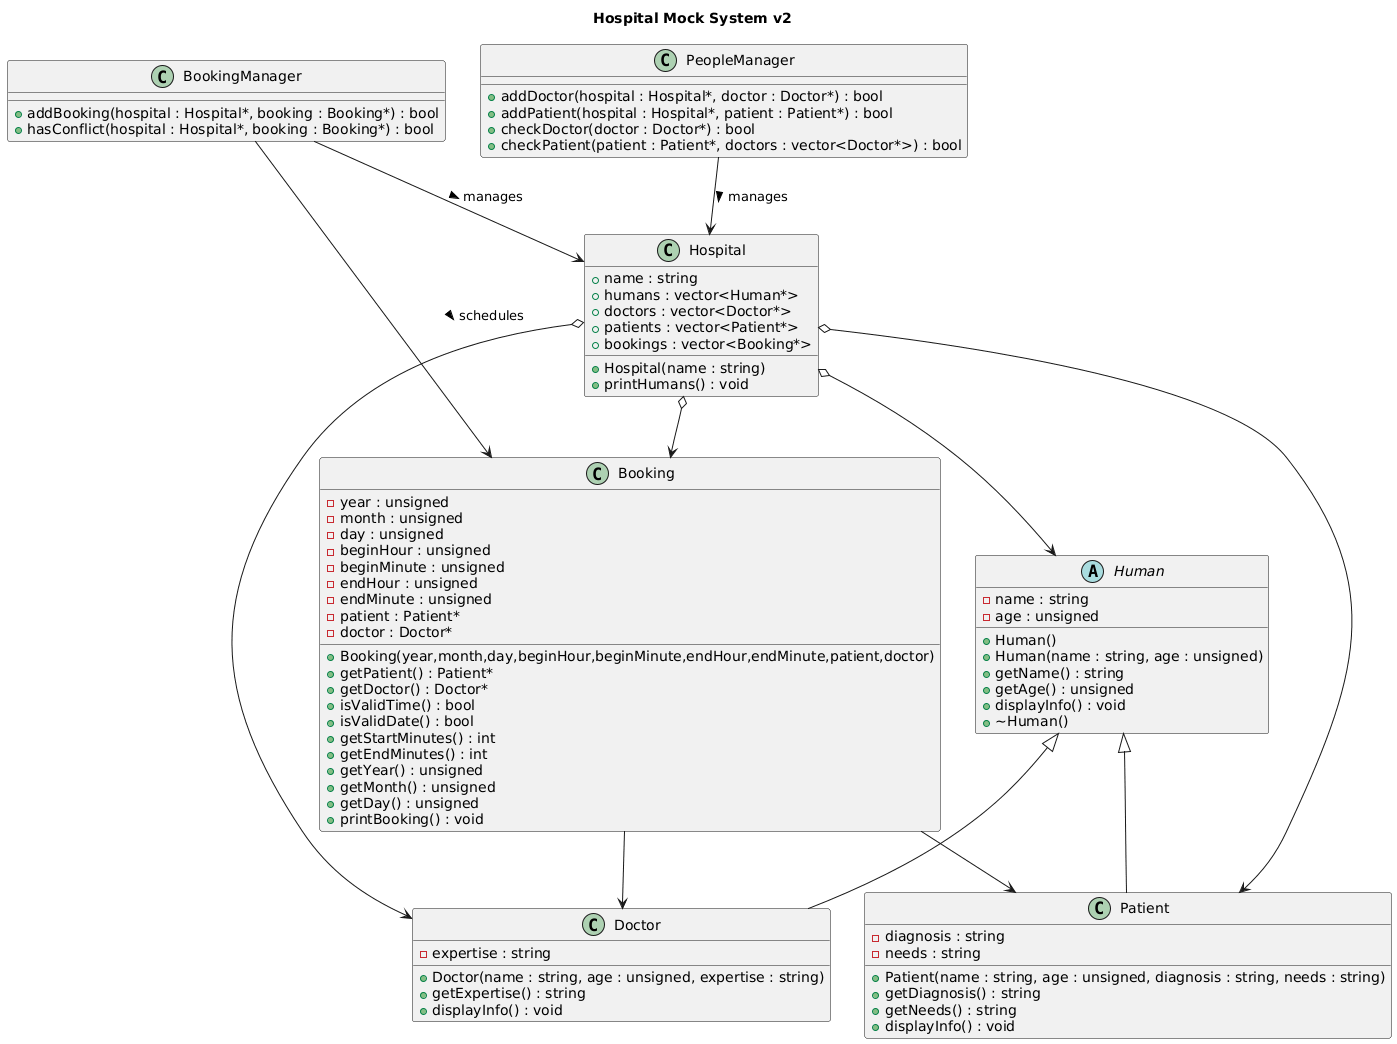

The diagram above was rendered by PlantUML. Its source (embedded in the PNG):
@startuml
title Hospital Mock System v2 

' ------------------ Base Human ------------------
abstract class Human {
  - name : string
  - age : unsigned
  + Human()
  + Human(name : string, age : unsigned)
  + getName() : string
  + getAge() : unsigned
  + displayInfo() : void
  + ~Human()
}

class Doctor extends Human {
  - expertise : string
  + Doctor(name : string, age : unsigned, expertise : string)
  + getExpertise() : string
  + displayInfo() : void
}

class Patient extends Human {
  - diagnosis : string
  - needs : string
  + Patient(name : string, age : unsigned, diagnosis : string, needs : string)
  + getDiagnosis() : string
  + getNeeds() : string
  + displayInfo() : void
}

' ------------------ Booking ------------------
class Booking {
  - year : unsigned
  - month : unsigned
  - day : unsigned
  - beginHour : unsigned
  - beginMinute : unsigned
  - endHour : unsigned
  - endMinute : unsigned
  - patient : Patient*
  - doctor : Doctor*

  + Booking(year,month,day,beginHour,beginMinute,endHour,endMinute,patient,doctor)
  + getPatient() : Patient*
  + getDoctor() : Doctor*
  + isValidTime() : bool
  + isValidDate() : bool
  + getStartMinutes() : int
  + getEndMinutes() : int
  + getYear() : unsigned
  + getMonth() : unsigned
  + getDay() : unsigned
  + printBooking() : void
}

' ------------------ Hospital (Data Class) ------------------
class Hospital {
  + name : string
  + humans : vector<Human*>
  + doctors : vector<Doctor*>
  + patients : vector<Patient*>
  + bookings : vector<Booking*>

  + Hospital(name : string)
  + printHumans() : void
}

' ------------------ PeopleManager ------------------
class PeopleManager {
  + addDoctor(hospital : Hospital*, doctor : Doctor*) : bool
  + addPatient(hospital : Hospital*, patient : Patient*) : bool
  + checkDoctor(doctor : Doctor*) : bool
  + checkPatient(patient : Patient*, doctors : vector<Doctor*>) : bool
}

' ------------------ BookingManager ------------------
class BookingManager {
  + addBooking(hospital : Hospital*, booking : Booking*) : bool
  + hasConflict(hospital : Hospital*, booking : Booking*) : bool
}

' ------------------ Relationships ------------------

Hospital o--> Doctor
Hospital o--> Patient
Hospital o--> Booking
Hospital o--> Human

Booking --> Doctor
Booking --> Patient

PeopleManager --> Hospital : manages >
BookingManager --> Hospital : manages >
BookingManager --> Booking : schedules >
@enduml